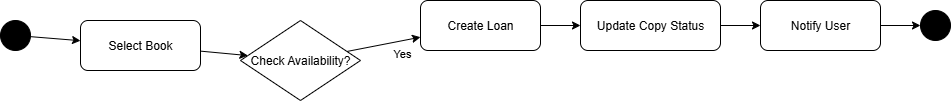

The diagram above was exported from draw.io. Its source (the exported page's mxGraphModel, read from the mxfile embedded in the PNG):
<mxGraphModel dx="1281" dy="608" grid="1" gridSize="10" guides="1" tooltips="1" connect="1" arrows="1" fold="1" page="1" pageScale="1" pageWidth="827" pageHeight="1169" math="0" shadow="0">
  <root>
    <mxCell id="0" />
    <mxCell id="1" parent="0" />
    <mxCell id="qqQz9Ity8p4i5jSb73pP-1" value="" style="ellipse;whiteSpace=wrap;fillColor=#000000;" vertex="1" parent="1">
      <mxGeometry x="80" y="40" width="30" height="30" as="geometry" />
    </mxCell>
    <mxCell id="qqQz9Ity8p4i5jSb73pP-2" value="Select Book" style="rounded=1;whiteSpace=wrap;" vertex="1" parent="1">
      <mxGeometry x="160" y="40" width="120" height="50" as="geometry" />
    </mxCell>
    <mxCell id="qqQz9Ity8p4i5jSb73pP-3" value="Check Availability?" style="rhombus;whiteSpace=wrap;" vertex="1" parent="1">
      <mxGeometry x="320" y="40" width="120" height="80" as="geometry" />
    </mxCell>
    <mxCell id="qqQz9Ity8p4i5jSb73pP-4" value="Create Loan" style="rounded=1;whiteSpace=wrap;" vertex="1" parent="1">
      <mxGeometry x="500" y="20" width="120" height="50" as="geometry" />
    </mxCell>
    <mxCell id="qqQz9Ity8p4i5jSb73pP-5" value="Update Copy Status" style="rounded=1;whiteSpace=wrap;" vertex="1" parent="1">
      <mxGeometry x="660" y="20" width="140" height="50" as="geometry" />
    </mxCell>
    <mxCell id="qqQz9Ity8p4i5jSb73pP-6" value="Notify User" style="rounded=1;whiteSpace=wrap;" vertex="1" parent="1">
      <mxGeometry x="840" y="20" width="120" height="50" as="geometry" />
    </mxCell>
    <mxCell id="qqQz9Ity8p4i5jSb73pP-7" value="" style="ellipse;whiteSpace=wrap;fillColor=#000000;" vertex="1" parent="1">
      <mxGeometry x="1000" y="30" width="30" height="30" as="geometry" />
    </mxCell>
    <mxCell id="qqQz9Ity8p4i5jSb73pP-8" edge="1" parent="1" source="qqQz9Ity8p4i5jSb73pP-1" target="qqQz9Ity8p4i5jSb73pP-2">
      <mxGeometry relative="1" as="geometry" />
    </mxCell>
    <mxCell id="qqQz9Ity8p4i5jSb73pP-9" edge="1" parent="1" source="qqQz9Ity8p4i5jSb73pP-2" target="qqQz9Ity8p4i5jSb73pP-3">
      <mxGeometry relative="1" as="geometry" />
    </mxCell>
    <mxCell id="qqQz9Ity8p4i5jSb73pP-10" edge="1" parent="1" source="qqQz9Ity8p4i5jSb73pP-3" target="qqQz9Ity8p4i5jSb73pP-4">
      <mxGeometry relative="1" as="geometry" />
    </mxCell>
    <mxCell id="qqQz9Ity8p4i5jSb73pP-11" value="Yes" style="edgeLabel;align=center;" vertex="1" connectable="0" parent="qqQz9Ity8p4i5jSb73pP-10">
      <mxGeometry x="0.5" y="-0.5" relative="1" as="geometry" />
    </mxCell>
    <mxCell id="qqQz9Ity8p4i5jSb73pP-12" edge="1" parent="1" source="qqQz9Ity8p4i5jSb73pP-4" target="qqQz9Ity8p4i5jSb73pP-5">
      <mxGeometry relative="1" as="geometry" />
    </mxCell>
    <mxCell id="qqQz9Ity8p4i5jSb73pP-13" edge="1" parent="1" source="qqQz9Ity8p4i5jSb73pP-5" target="qqQz9Ity8p4i5jSb73pP-6">
      <mxGeometry relative="1" as="geometry" />
    </mxCell>
    <mxCell id="qqQz9Ity8p4i5jSb73pP-14" edge="1" parent="1" source="qqQz9Ity8p4i5jSb73pP-6" target="qqQz9Ity8p4i5jSb73pP-7">
      <mxGeometry relative="1" as="geometry" />
    </mxCell>
  </root>
</mxGraphModel>